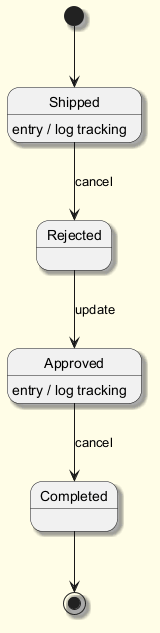

The diagram above was rendered by PlantUML. Its source (embedded in the PNG):
@startuml
skinparam backgroundColor #FFFDE7
skinparam classBackgroundColor #FFF9C4
skinparam classBorderColor #F57F17
skinparam shadowing true
[*] --> Shipped
Shipped --> Rejected : cancel
Shipped : entry / log tracking
Rejected --> Approved : update
Approved --> Completed : cancel
Approved : entry / log tracking
Completed --> [*]
@enduml